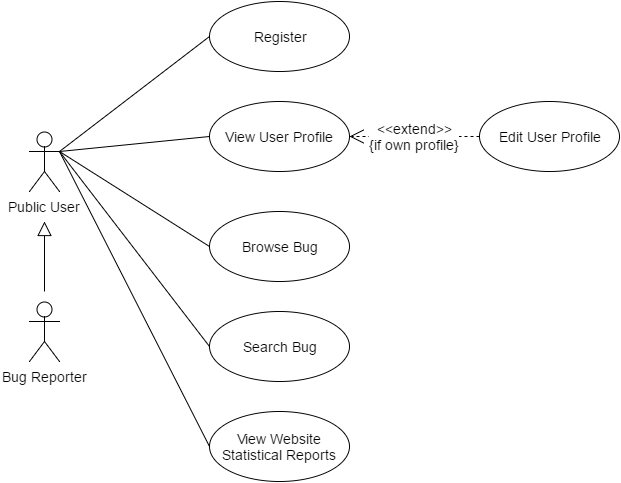

The diagram above was exported from draw.io. Its source (the exported page's mxGraphModel, read from the mxfile embedded in the PNG):
<mxGraphModel dx="1430" dy="1859" grid="1" gridSize="10" guides="1" tooltips="1" connect="1" arrows="1" fold="1" page="1" pageScale="1" pageWidth="850" pageHeight="1100" background="#ffffff" math="0" shadow="0">
  <root>
    <mxCell id="0" />
    <mxCell id="1" parent="0" />
    <mxCell id="5c20e9f93de1ce4-1" value="Public User" style="shape=umlActor;verticalLabelPosition=bottom;labelBackgroundColor=#ffffff;verticalAlign=top;html=1;strokeColor=#000000;fontSize=14;" vertex="1" parent="1">
      <mxGeometry x="120" y="-830" width="30" height="60" as="geometry" />
    </mxCell>
    <mxCell id="5c20e9f93de1ce4-2" style="edgeStyle=none;rounded=0;html=1;startSize=6;endArrow=block;endFill=0;endSize=12;jettySize=auto;orthogonalLoop=1;strokeColor=#000000;strokeWidth=1;fontSize=14;" edge="1" parent="1">
      <mxGeometry x="135" y="-740" as="geometry">
        <mxPoint x="135" y="-740" as="targetPoint" />
        <mxPoint x="135" y="-670" as="sourcePoint" />
      </mxGeometry>
    </mxCell>
    <mxCell id="5c20e9f93de1ce4-3" value="Bug Reporter" style="shape=umlActor;verticalLabelPosition=bottom;labelBackgroundColor=#ffffff;verticalAlign=top;html=1;strokeColor=#000000;fontSize=14;" vertex="1" parent="1">
      <mxGeometry x="120" y="-660" width="30" height="60" as="geometry" />
    </mxCell>
    <mxCell id="5c20e9f93de1ce4-4" value="Register" style="ellipse;whiteSpace=wrap;html=1;strokeColor=#000000;fontSize=14;" vertex="1" parent="1">
      <mxGeometry x="300" y="-960" width="140" height="70" as="geometry" />
    </mxCell>
    <mxCell id="5c20e9f93de1ce4-5" value="" style="endArrow=none;html=1;strokeColor=#000000;strokeWidth=1;fontSize=14;exitX=1;exitY=0.3333333333333333;exitPerimeter=0;entryX=0;entryY=0.5;" edge="1" parent="1" source="5c20e9f93de1ce4-1" target="5c20e9f93de1ce4-4">
      <mxGeometry x="150" y="-925" as="geometry">
        <mxPoint x="230" y="-830" as="sourcePoint" />
        <mxPoint x="390" y="-830" as="targetPoint" />
      </mxGeometry>
    </mxCell>
    <mxCell id="5c20e9f93de1ce4-6" value="" style="resizable=0;html=1;align=left;verticalAlign=bottom;labelBackgroundColor=#ffffff;fontSize=10;" vertex="1" connectable="0" parent="5c20e9f93de1ce4-5">
      <mxGeometry x="-1" relative="1" as="geometry" />
    </mxCell>
    <mxCell id="5c20e9f93de1ce4-7" value="" style="resizable=0;html=1;align=right;verticalAlign=bottom;labelBackgroundColor=#ffffff;fontSize=10;" vertex="1" connectable="0" parent="5c20e9f93de1ce4-5">
      <mxGeometry x="1" relative="1" as="geometry" />
    </mxCell>
    <mxCell id="5c20e9f93de1ce4-8" value="View User Profile" style="ellipse;whiteSpace=wrap;html=1;strokeColor=#000000;fontSize=14;" vertex="1" parent="1">
      <mxGeometry x="300" y="-860" width="140" height="70" as="geometry" />
    </mxCell>
    <mxCell id="5c20e9f93de1ce4-9" value="" style="endArrow=none;html=1;strokeColor=#000000;strokeWidth=1;fontSize=14;exitX=1;exitY=0.3333333333333333;exitPerimeter=0;entryX=0;entryY=0.5;" edge="1" parent="1" source="5c20e9f93de1ce4-1" target="5c20e9f93de1ce4-8">
      <mxGeometry x="180" y="-825" as="geometry">
        <mxPoint x="180" y="-720" as="sourcePoint" />
        <mxPoint x="420" y="-740" as="targetPoint" />
      </mxGeometry>
    </mxCell>
    <mxCell id="5c20e9f93de1ce4-10" value="" style="resizable=0;html=1;align=left;verticalAlign=bottom;labelBackgroundColor=#ffffff;fontSize=10;" vertex="1" connectable="0" parent="5c20e9f93de1ce4-9">
      <mxGeometry x="-1" relative="1" as="geometry" />
    </mxCell>
    <mxCell id="5c20e9f93de1ce4-11" value="" style="resizable=0;html=1;align=right;verticalAlign=bottom;labelBackgroundColor=#ffffff;fontSize=10;" vertex="1" connectable="0" parent="5c20e9f93de1ce4-9">
      <mxGeometry x="1" relative="1" as="geometry" />
    </mxCell>
    <mxCell id="5c20e9f93de1ce4-12" value="View Website Statistical Reports" style="ellipse;whiteSpace=wrap;html=1;strokeColor=#000000;fontSize=14;" vertex="1" parent="1">
      <mxGeometry x="300" y="-550" width="140" height="70" as="geometry" />
    </mxCell>
    <mxCell id="5c20e9f93de1ce4-13" value="" style="endArrow=none;html=1;strokeColor=#000000;strokeWidth=1;fontSize=14;exitX=1;exitY=0.3333333333333333;exitPerimeter=0;entryX=0;entryY=0.5;" edge="1" parent="1" source="5c20e9f93de1ce4-1" target="5c20e9f93de1ce4-12">
      <mxGeometry x="330" y="-735" as="geometry">
        <mxPoint x="330" y="-630" as="sourcePoint" />
        <mxPoint x="570" y="-650" as="targetPoint" />
      </mxGeometry>
    </mxCell>
    <mxCell id="5c20e9f93de1ce4-14" value="" style="resizable=0;html=1;align=left;verticalAlign=bottom;labelBackgroundColor=#ffffff;fontSize=10;" vertex="1" connectable="0" parent="5c20e9f93de1ce4-13">
      <mxGeometry x="-1" relative="1" as="geometry" />
    </mxCell>
    <mxCell id="5c20e9f93de1ce4-15" value="" style="resizable=0;html=1;align=right;verticalAlign=bottom;labelBackgroundColor=#ffffff;fontSize=10;" vertex="1" connectable="0" parent="5c20e9f93de1ce4-13">
      <mxGeometry x="1" relative="1" as="geometry" />
    </mxCell>
    <mxCell id="5c20e9f93de1ce4-16" value="Browse Bug" style="ellipse;whiteSpace=wrap;html=1;strokeColor=#000000;fontSize=14;" vertex="1" parent="1">
      <mxGeometry x="300" y="-750" width="140" height="70" as="geometry" />
    </mxCell>
    <mxCell id="5c20e9f93de1ce4-17" value="" style="endArrow=none;html=1;strokeColor=#000000;strokeWidth=1;fontSize=14;exitX=1;exitY=0.3333333333333333;exitPerimeter=0;entryX=0;entryY=0.5;" edge="1" parent="1" source="5c20e9f93de1ce4-1" target="5c20e9f93de1ce4-16">
      <mxGeometry x="170" y="-645" as="geometry">
        <mxPoint x="105" y="-810" as="sourcePoint" />
        <mxPoint x="410" y="-560" as="targetPoint" />
      </mxGeometry>
    </mxCell>
    <mxCell id="5c20e9f93de1ce4-18" value="" style="resizable=0;html=1;align=left;verticalAlign=bottom;labelBackgroundColor=#ffffff;fontSize=10;" vertex="1" connectable="0" parent="5c20e9f93de1ce4-17">
      <mxGeometry x="-1" relative="1" as="geometry" />
    </mxCell>
    <mxCell id="5c20e9f93de1ce4-19" value="" style="resizable=0;html=1;align=right;verticalAlign=bottom;labelBackgroundColor=#ffffff;fontSize=10;" vertex="1" connectable="0" parent="5c20e9f93de1ce4-17">
      <mxGeometry x="1" relative="1" as="geometry" />
    </mxCell>
    <mxCell id="5c20e9f93de1ce4-20" value="Search Bug" style="ellipse;whiteSpace=wrap;html=1;strokeColor=#000000;fontSize=14;" vertex="1" parent="1">
      <mxGeometry x="300" y="-650" width="140" height="70" as="geometry" />
    </mxCell>
    <mxCell id="5c20e9f93de1ce4-21" value="" style="endArrow=none;html=1;strokeColor=#000000;strokeWidth=1;fontSize=14;exitX=1;exitY=0.3333333333333333;exitPerimeter=0;entryX=0;entryY=0.5;" edge="1" parent="1" source="5c20e9f93de1ce4-1" target="5c20e9f93de1ce4-20">
      <mxGeometry x="170" y="-595" as="geometry">
        <mxPoint x="150" y="-760" as="sourcePoint" />
        <mxPoint x="410" y="-510" as="targetPoint" />
      </mxGeometry>
    </mxCell>
    <mxCell id="5c20e9f93de1ce4-22" value="" style="resizable=0;html=1;align=left;verticalAlign=bottom;labelBackgroundColor=#ffffff;fontSize=10;" vertex="1" connectable="0" parent="5c20e9f93de1ce4-21">
      <mxGeometry x="-1" relative="1" as="geometry" />
    </mxCell>
    <mxCell id="5c20e9f93de1ce4-23" value="" style="resizable=0;html=1;align=right;verticalAlign=bottom;labelBackgroundColor=#ffffff;fontSize=10;" vertex="1" connectable="0" parent="5c20e9f93de1ce4-21">
      <mxGeometry x="1" relative="1" as="geometry" />
    </mxCell>
    <mxCell id="5c20e9f93de1ce4-27" value="Edit User Profile" style="ellipse;whiteSpace=wrap;html=1;strokeColor=#000000;fontSize=14;" vertex="1" parent="1">
      <mxGeometry x="570" y="-860" width="140" height="70" as="geometry" />
    </mxCell>
    <mxCell id="5c20e9f93de1ce4-28" value="&amp;lt;&amp;lt;extend&amp;gt;&amp;gt;&lt;div&gt;{if own profile}&lt;/div&gt;" style="endArrow=open;endSize=12;dashed=1;html=1;strokeColor=#000000;strokeWidth=1;fontSize=14;entryX=1;entryY=0.5;exitX=0;exitY=0.5;" edge="1" parent="1" source="5c20e9f93de1ce4-27" target="5c20e9f93de1ce4-8">
      <mxGeometry x="430" y="-815" width="160" as="geometry">
        <mxPoint x="430" y="-780" as="sourcePoint" />
        <mxPoint x="581" y="-760" as="targetPoint" />
      </mxGeometry>
    </mxCell>
  </root>
</mxGraphModel>